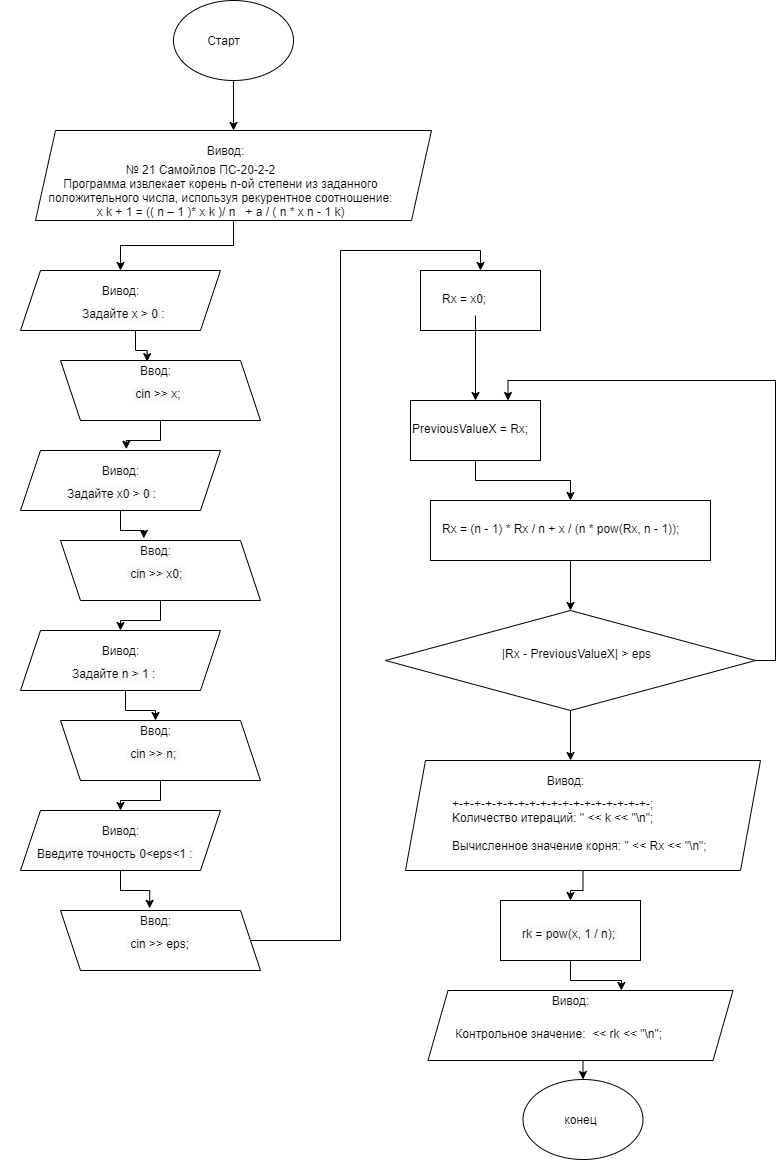

The diagram above was exported from draw.io. Its source (the exported page's mxGraphModel, read from the mxfile embedded in the PNG):
<mxGraphModel dx="1422" dy="772" grid="1" gridSize="10" guides="1" tooltips="1" connect="1" arrows="1" fold="1" page="1" pageScale="1" pageWidth="827" pageHeight="1169" math="0" shadow="0">
  <root>
    <mxCell id="0" />
    <mxCell id="1" parent="0" />
    <mxCell id="cy-6MfeNmSa8VoI-WoYS-83" style="edgeStyle=orthogonalEdgeStyle;rounded=0;orthogonalLoop=1;jettySize=auto;html=1;entryX=0.5;entryY=0;entryDx=0;entryDy=0;" edge="1" parent="1" source="cy-6MfeNmSa8VoI-WoYS-1" target="cy-6MfeNmSa8VoI-WoYS-2">
      <mxGeometry relative="1" as="geometry" />
    </mxCell>
    <mxCell id="cy-6MfeNmSa8VoI-WoYS-1" value="" style="ellipse;whiteSpace=wrap;html=1;" vertex="1" parent="1">
      <mxGeometry x="353" y="10" width="120" height="80" as="geometry" />
    </mxCell>
    <mxCell id="cy-6MfeNmSa8VoI-WoYS-34" style="edgeStyle=orthogonalEdgeStyle;rounded=0;orthogonalLoop=1;jettySize=auto;html=1;entryX=0.5;entryY=0;entryDx=0;entryDy=0;" edge="1" parent="1" source="cy-6MfeNmSa8VoI-WoYS-2" target="cy-6MfeNmSa8VoI-WoYS-6">
      <mxGeometry relative="1" as="geometry" />
    </mxCell>
    <mxCell id="cy-6MfeNmSa8VoI-WoYS-2" value="" style="shape=parallelogram;perimeter=parallelogramPerimeter;whiteSpace=wrap;html=1;fixedSize=1;" vertex="1" parent="1">
      <mxGeometry x="215" y="140" width="396" height="90" as="geometry" />
    </mxCell>
    <mxCell id="cy-6MfeNmSa8VoI-WoYS-3" value="&lt;div&gt;№ 21 Cамойлов ПС-20-2-2&lt;/div&gt;&lt;div&gt;&amp;nbsp; &amp;nbsp; &amp;nbsp; &amp;nbsp; &amp;nbsp; &amp;nbsp; Программа извлекает корень n-ой степени из заданного&lt;/div&gt;&lt;div&gt;&amp;nbsp; &amp;nbsp; &amp;nbsp; &amp;nbsp; &amp;nbsp; &amp;nbsp; положительного числа, используя рекурентное соотношение:&lt;/div&gt;&lt;div&gt;&amp;nbsp; &amp;nbsp; &amp;nbsp; &amp;nbsp; &amp;nbsp; &amp;nbsp; x k + 1 = (( n – 1 )* x k )/ n&amp;nbsp; &amp;nbsp;+ a / ( n * x n - 1 k)&lt;/div&gt;" style="text;html=1;align=center;verticalAlign=middle;resizable=0;points=[];autosize=1;" vertex="1" parent="1">
      <mxGeometry x="180" y="170" width="400" height="60" as="geometry" />
    </mxCell>
    <mxCell id="cy-6MfeNmSa8VoI-WoYS-4" value="Вивод:" style="text;html=1;align=center;verticalAlign=middle;resizable=0;points=[];autosize=1;" vertex="1" parent="1">
      <mxGeometry x="380" y="150" width="50" height="20" as="geometry" />
    </mxCell>
    <mxCell id="cy-6MfeNmSa8VoI-WoYS-6" value="" style="shape=parallelogram;perimeter=parallelogramPerimeter;whiteSpace=wrap;html=1;fixedSize=1;" vertex="1" parent="1">
      <mxGeometry x="200" y="280" width="200" height="60" as="geometry" />
    </mxCell>
    <mxCell id="cy-6MfeNmSa8VoI-WoYS-41" style="edgeStyle=orthogonalEdgeStyle;rounded=0;orthogonalLoop=1;jettySize=auto;html=1;entryX=0.529;entryY=-0.022;entryDx=0;entryDy=0;entryPerimeter=0;" edge="1" parent="1" source="cy-6MfeNmSa8VoI-WoYS-7" target="cy-6MfeNmSa8VoI-WoYS-8">
      <mxGeometry relative="1" as="geometry" />
    </mxCell>
    <mxCell id="cy-6MfeNmSa8VoI-WoYS-7" value="" style="shape=parallelogram;perimeter=parallelogramPerimeter;whiteSpace=wrap;html=1;fixedSize=1;direction=west;flipV=1;" vertex="1" parent="1">
      <mxGeometry x="240" y="370" width="200" height="60" as="geometry" />
    </mxCell>
    <mxCell id="cy-6MfeNmSa8VoI-WoYS-8" value="" style="shape=parallelogram;perimeter=parallelogramPerimeter;whiteSpace=wrap;html=1;fixedSize=1;" vertex="1" parent="1">
      <mxGeometry x="200" y="460" width="200" height="60" as="geometry" />
    </mxCell>
    <mxCell id="cy-6MfeNmSa8VoI-WoYS-44" style="edgeStyle=orthogonalEdgeStyle;rounded=0;orthogonalLoop=1;jettySize=auto;html=1;entryX=0.5;entryY=1;entryDx=0;entryDy=0;" edge="1" parent="1" source="cy-6MfeNmSa8VoI-WoYS-12" target="cy-6MfeNmSa8VoI-WoYS-13">
      <mxGeometry relative="1" as="geometry" />
    </mxCell>
    <mxCell id="cy-6MfeNmSa8VoI-WoYS-12" value="" style="shape=parallelogram;perimeter=parallelogramPerimeter;whiteSpace=wrap;html=1;fixedSize=1;flipV=1;" vertex="1" parent="1">
      <mxGeometry x="240" y="550" width="200" height="60" as="geometry" />
    </mxCell>
    <mxCell id="cy-6MfeNmSa8VoI-WoYS-13" value="" style="shape=parallelogram;perimeter=parallelogramPerimeter;whiteSpace=wrap;html=1;fixedSize=1;direction=west;flipV=1;flipH=1;" vertex="1" parent="1">
      <mxGeometry x="200" y="640" width="200" height="60" as="geometry" />
    </mxCell>
    <mxCell id="cy-6MfeNmSa8VoI-WoYS-46" style="edgeStyle=orthogonalEdgeStyle;rounded=0;orthogonalLoop=1;jettySize=auto;html=1;entryX=0.5;entryY=0;entryDx=0;entryDy=0;" edge="1" parent="1" source="cy-6MfeNmSa8VoI-WoYS-14" target="cy-6MfeNmSa8VoI-WoYS-19">
      <mxGeometry relative="1" as="geometry" />
    </mxCell>
    <mxCell id="cy-6MfeNmSa8VoI-WoYS-14" value="" style="shape=parallelogram;perimeter=parallelogramPerimeter;whiteSpace=wrap;html=1;fixedSize=1;flipV=1;" vertex="1" parent="1">
      <mxGeometry x="240" y="730" width="200" height="60" as="geometry" />
    </mxCell>
    <mxCell id="cy-6MfeNmSa8VoI-WoYS-15" value="Вивод:" style="text;html=1;align=center;verticalAlign=middle;resizable=0;points=[];autosize=1;" vertex="1" parent="1">
      <mxGeometry x="275" y="290" width="50" height="20" as="geometry" />
    </mxCell>
    <mxCell id="cy-6MfeNmSa8VoI-WoYS-16" value="Вивод:" style="text;html=1;align=center;verticalAlign=middle;resizable=0;points=[];autosize=1;" vertex="1" parent="1">
      <mxGeometry x="275" y="470" width="50" height="20" as="geometry" />
    </mxCell>
    <mxCell id="cy-6MfeNmSa8VoI-WoYS-17" value="Вивод:" style="text;html=1;align=center;verticalAlign=middle;resizable=0;points=[];autosize=1;" vertex="1" parent="1">
      <mxGeometry x="275" y="650" width="50" height="20" as="geometry" />
    </mxCell>
    <mxCell id="cy-6MfeNmSa8VoI-WoYS-19" value="" style="shape=parallelogram;perimeter=parallelogramPerimeter;whiteSpace=wrap;html=1;fixedSize=1;" vertex="1" parent="1">
      <mxGeometry x="200" y="820" width="200" height="60" as="geometry" />
    </mxCell>
    <mxCell id="cy-6MfeNmSa8VoI-WoYS-52" style="edgeStyle=orthogonalEdgeStyle;rounded=0;orthogonalLoop=1;jettySize=auto;html=1;entryX=0.5;entryY=0;entryDx=0;entryDy=0;" edge="1" parent="1" source="cy-6MfeNmSa8VoI-WoYS-20" target="cy-6MfeNmSa8VoI-WoYS-49">
      <mxGeometry relative="1" as="geometry" />
    </mxCell>
    <mxCell id="cy-6MfeNmSa8VoI-WoYS-20" value="" style="shape=parallelogram;perimeter=parallelogramPerimeter;whiteSpace=wrap;html=1;fixedSize=1;flipV=1;" vertex="1" parent="1">
      <mxGeometry x="240" y="920" width="200" height="60" as="geometry" />
    </mxCell>
    <mxCell id="cy-6MfeNmSa8VoI-WoYS-21" value="Вивод:" style="text;html=1;align=center;verticalAlign=middle;resizable=0;points=[];autosize=1;" vertex="1" parent="1">
      <mxGeometry x="275" y="830" width="50" height="20" as="geometry" />
    </mxCell>
    <mxCell id="cy-6MfeNmSa8VoI-WoYS-22" value="Ввод:" style="text;html=1;align=center;verticalAlign=middle;resizable=0;points=[];autosize=1;" vertex="1" parent="1">
      <mxGeometry x="310" y="550" width="50" height="20" as="geometry" />
    </mxCell>
    <mxCell id="cy-6MfeNmSa8VoI-WoYS-23" value="Ввод:" style="text;html=1;align=center;verticalAlign=middle;resizable=0;points=[];autosize=1;" vertex="1" parent="1">
      <mxGeometry x="310" y="370" width="50" height="20" as="geometry" />
    </mxCell>
    <mxCell id="cy-6MfeNmSa8VoI-WoYS-24" value="Ввод:" style="text;html=1;align=center;verticalAlign=middle;resizable=0;points=[];autosize=1;" vertex="1" parent="1">
      <mxGeometry x="310" y="920" width="50" height="20" as="geometry" />
    </mxCell>
    <mxCell id="cy-6MfeNmSa8VoI-WoYS-25" value="Ввод:" style="text;html=1;align=center;verticalAlign=middle;resizable=0;points=[];autosize=1;" vertex="1" parent="1">
      <mxGeometry x="310" y="730" width="50" height="20" as="geometry" />
    </mxCell>
    <mxCell id="cy-6MfeNmSa8VoI-WoYS-40" style="edgeStyle=orthogonalEdgeStyle;rounded=0;orthogonalLoop=1;jettySize=auto;html=1;entryX=0.333;entryY=0.058;entryDx=0;entryDy=0;entryPerimeter=0;" edge="1" parent="1" source="cy-6MfeNmSa8VoI-WoYS-26" target="cy-6MfeNmSa8VoI-WoYS-23">
      <mxGeometry relative="1" as="geometry" />
    </mxCell>
    <mxCell id="cy-6MfeNmSa8VoI-WoYS-26" value="&lt;span style=&quot;color: rgb(0, 0, 0); font-family: helvetica; font-size: 12px; font-style: normal; font-weight: 400; letter-spacing: normal; text-align: left; text-indent: 0px; text-transform: none; word-spacing: 0px; background-color: rgb(248, 249, 250); display: inline; float: none;&quot;&gt;Задайте x &amp;gt; 0 :&lt;/span&gt;" style="text;whiteSpace=wrap;html=1;" vertex="1" parent="1">
      <mxGeometry x="260" y="310" width="110" height="30" as="geometry" />
    </mxCell>
    <mxCell id="cy-6MfeNmSa8VoI-WoYS-43" style="edgeStyle=orthogonalEdgeStyle;rounded=0;orthogonalLoop=1;jettySize=auto;html=1;entryX=0.267;entryY=-0.108;entryDx=0;entryDy=0;entryPerimeter=0;" edge="1" parent="1" source="cy-6MfeNmSa8VoI-WoYS-27" target="cy-6MfeNmSa8VoI-WoYS-22">
      <mxGeometry relative="1" as="geometry" />
    </mxCell>
    <mxCell id="cy-6MfeNmSa8VoI-WoYS-27" value="&lt;span style=&quot;color: rgb(0, 0, 0); font-family: helvetica; font-size: 12px; font-style: normal; font-weight: 400; letter-spacing: normal; text-align: left; text-indent: 0px; text-transform: none; word-spacing: 0px; background-color: rgb(248, 249, 250); display: inline; float: none;&quot;&gt;Задайте x0 &amp;gt; 0&lt;/span&gt;&lt;span style=&quot;color: rgb(0, 0, 0); font-family: helvetica; font-size: 12px; font-style: normal; font-weight: 400; letter-spacing: normal; text-align: left; text-indent: 0px; text-transform: none; word-spacing: 0px; background-color: rgb(248, 249, 250); display: inline; float: none;&quot;&gt;&amp;nbsp;:&lt;/span&gt;" style="text;whiteSpace=wrap;html=1;" vertex="1" parent="1">
      <mxGeometry x="245" y="490" width="110" height="30" as="geometry" />
    </mxCell>
    <mxCell id="cy-6MfeNmSa8VoI-WoYS-47" style="edgeStyle=orthogonalEdgeStyle;rounded=0;orthogonalLoop=1;jettySize=auto;html=1;entryX=0.383;entryY=-0.108;entryDx=0;entryDy=0;entryPerimeter=0;" edge="1" parent="1" source="cy-6MfeNmSa8VoI-WoYS-28" target="cy-6MfeNmSa8VoI-WoYS-24">
      <mxGeometry relative="1" as="geometry" />
    </mxCell>
    <mxCell id="cy-6MfeNmSa8VoI-WoYS-28" value="&lt;span style=&quot;color: rgb(0 , 0 , 0) ; font-family: &amp;#34;helvetica&amp;#34; ; font-size: 12px ; font-style: normal ; font-weight: 400 ; letter-spacing: normal ; text-align: left ; text-indent: 0px ; text-transform: none ; word-spacing: 0px ; background-color: rgb(248 , 249 , 250) ; display: inline ; float: none&quot;&gt;Введите точность 0&amp;lt;eps&amp;lt;1 :&lt;/span&gt;" style="text;whiteSpace=wrap;html=1;" vertex="1" parent="1">
      <mxGeometry x="215" y="850" width="170" height="30" as="geometry" />
    </mxCell>
    <mxCell id="cy-6MfeNmSa8VoI-WoYS-45" style="edgeStyle=orthogonalEdgeStyle;rounded=0;orthogonalLoop=1;jettySize=auto;html=1;" edge="1" parent="1" source="cy-6MfeNmSa8VoI-WoYS-29" target="cy-6MfeNmSa8VoI-WoYS-25">
      <mxGeometry relative="1" as="geometry" />
    </mxCell>
    <mxCell id="cy-6MfeNmSa8VoI-WoYS-29" value="&lt;span style=&quot;color: rgb(0, 0, 0); font-family: helvetica; font-size: 12px; font-style: normal; font-weight: 400; letter-spacing: normal; text-align: left; text-indent: 0px; text-transform: none; word-spacing: 0px; background-color: rgb(248, 249, 250); display: inline; float: none;&quot;&gt;Задайте n &amp;gt; 1 :&lt;/span&gt;" style="text;whiteSpace=wrap;html=1;" vertex="1" parent="1">
      <mxGeometry x="250" y="670" width="110" height="30" as="geometry" />
    </mxCell>
    <mxCell id="cy-6MfeNmSa8VoI-WoYS-30" value="&lt;span style=&quot;color: rgb(0, 0, 0); font-family: helvetica; font-size: 12px; font-style: normal; font-weight: 400; letter-spacing: normal; text-align: left; text-indent: 0px; text-transform: none; word-spacing: 0px; background-color: rgb(248, 249, 250); display: inline; float: none;&quot;&gt;&amp;nbsp;cin &amp;gt;&amp;gt; x;&lt;span&gt;&amp;nbsp;&lt;/span&gt;&lt;/span&gt;" style="text;whiteSpace=wrap;html=1;" vertex="1" parent="1">
      <mxGeometry x="310" y="390" width="80" height="30" as="geometry" />
    </mxCell>
    <mxCell id="cy-6MfeNmSa8VoI-WoYS-31" value="&lt;span style=&quot;color: rgb(0, 0, 0); font-family: helvetica; font-size: 12px; font-style: normal; font-weight: 400; letter-spacing: normal; text-align: left; text-indent: 0px; text-transform: none; word-spacing: 0px; background-color: rgb(248, 249, 250); display: inline; float: none;&quot;&gt;&amp;nbsp;cin &amp;gt;&amp;gt; x0;&lt;span&gt;&amp;nbsp;&lt;/span&gt;&lt;/span&gt;&lt;br style=&quot;color: rgb(0, 0, 0); font-family: helvetica; font-size: 12px; font-style: normal; font-weight: 400; letter-spacing: normal; text-align: left; text-indent: 0px; text-transform: none; word-spacing: 0px; background-color: rgb(248, 249, 250);&quot;&gt;" style="text;whiteSpace=wrap;html=1;" vertex="1" parent="1">
      <mxGeometry x="305" y="570" width="80" height="30" as="geometry" />
    </mxCell>
    <mxCell id="cy-6MfeNmSa8VoI-WoYS-32" value="&lt;span style=&quot;color: rgb(0, 0, 0); font-family: helvetica; font-size: 12px; font-style: normal; font-weight: 400; letter-spacing: normal; text-align: left; text-indent: 0px; text-transform: none; word-spacing: 0px; background-color: rgb(248, 249, 250); display: inline; float: none;&quot;&gt;&amp;nbsp;cin &amp;gt;&amp;gt; n;&lt;span&gt;&amp;nbsp;&lt;/span&gt;&lt;/span&gt;&lt;br style=&quot;color: rgb(0, 0, 0); font-family: helvetica; font-size: 12px; font-style: normal; font-weight: 400; letter-spacing: normal; text-align: left; text-indent: 0px; text-transform: none; word-spacing: 0px; background-color: rgb(248, 249, 250);&quot;&gt;" style="text;whiteSpace=wrap;html=1;" vertex="1" parent="1">
      <mxGeometry x="305" y="750" width="80" height="30" as="geometry" />
    </mxCell>
    <mxCell id="cy-6MfeNmSa8VoI-WoYS-33" value="&lt;span style=&quot;color: rgb(0, 0, 0); font-family: helvetica; font-size: 12px; font-style: normal; font-weight: 400; letter-spacing: normal; text-align: left; text-indent: 0px; text-transform: none; word-spacing: 0px; background-color: rgb(248, 249, 250); display: inline; float: none;&quot;&gt;&amp;nbsp;cin &amp;gt;&amp;gt; eps;&lt;/span&gt;" style="text;whiteSpace=wrap;html=1;" vertex="1" parent="1">
      <mxGeometry x="305" y="940" width="90" height="30" as="geometry" />
    </mxCell>
    <mxCell id="cy-6MfeNmSa8VoI-WoYS-49" value="" style="rounded=0;whiteSpace=wrap;html=1;" vertex="1" parent="1">
      <mxGeometry x="600" y="280" width="120" height="60" as="geometry" />
    </mxCell>
    <mxCell id="cy-6MfeNmSa8VoI-WoYS-63" style="edgeStyle=orthogonalEdgeStyle;rounded=0;orthogonalLoop=1;jettySize=auto;html=1;entryX=0.5;entryY=0;entryDx=0;entryDy=0;" edge="1" parent="1" source="cy-6MfeNmSa8VoI-WoYS-50" target="cy-6MfeNmSa8VoI-WoYS-54">
      <mxGeometry relative="1" as="geometry" />
    </mxCell>
    <mxCell id="cy-6MfeNmSa8VoI-WoYS-50" value="Rx = x0;" style="text;whiteSpace=wrap;html=1;" vertex="1" parent="1">
      <mxGeometry x="620" y="295" width="70" height="30" as="geometry" />
    </mxCell>
    <mxCell id="cy-6MfeNmSa8VoI-WoYS-53" value="" style="ellipse;whiteSpace=wrap;html=1;" vertex="1" parent="1">
      <mxGeometry x="702.5" y="1089" width="120" height="80" as="geometry" />
    </mxCell>
    <mxCell id="cy-6MfeNmSa8VoI-WoYS-64" style="edgeStyle=orthogonalEdgeStyle;rounded=0;orthogonalLoop=1;jettySize=auto;html=1;entryX=0.5;entryY=0;entryDx=0;entryDy=0;" edge="1" parent="1" source="cy-6MfeNmSa8VoI-WoYS-54" target="cy-6MfeNmSa8VoI-WoYS-57">
      <mxGeometry relative="1" as="geometry" />
    </mxCell>
    <mxCell id="cy-6MfeNmSa8VoI-WoYS-54" value="" style="rounded=0;whiteSpace=wrap;html=1;" vertex="1" parent="1">
      <mxGeometry x="590" y="410" width="130" height="60" as="geometry" />
    </mxCell>
    <mxCell id="cy-6MfeNmSa8VoI-WoYS-55" value="PreviousValueX = Rx;" style="text;whiteSpace=wrap;html=1;" vertex="1" parent="1">
      <mxGeometry x="590" y="425" width="120" height="30" as="geometry" />
    </mxCell>
    <mxCell id="cy-6MfeNmSa8VoI-WoYS-65" style="edgeStyle=orthogonalEdgeStyle;rounded=0;orthogonalLoop=1;jettySize=auto;html=1;entryX=0.5;entryY=0;entryDx=0;entryDy=0;" edge="1" parent="1" source="cy-6MfeNmSa8VoI-WoYS-57" target="cy-6MfeNmSa8VoI-WoYS-60">
      <mxGeometry relative="1" as="geometry" />
    </mxCell>
    <mxCell id="cy-6MfeNmSa8VoI-WoYS-57" value="" style="rounded=0;whiteSpace=wrap;html=1;" vertex="1" parent="1">
      <mxGeometry x="610" y="510" width="280" height="60" as="geometry" />
    </mxCell>
    <mxCell id="cy-6MfeNmSa8VoI-WoYS-58" value="Rx = (n - 1) * Rx / n + x / (n * pow(Rx, n - 1));" style="text;whiteSpace=wrap;html=1;" vertex="1" parent="1">
      <mxGeometry x="620" y="525" width="260" height="30" as="geometry" />
    </mxCell>
    <mxCell id="cy-6MfeNmSa8VoI-WoYS-66" style="edgeStyle=orthogonalEdgeStyle;rounded=0;orthogonalLoop=1;jettySize=auto;html=1;exitX=1;exitY=0.5;exitDx=0;exitDy=0;entryX=0.75;entryY=0;entryDx=0;entryDy=0;" edge="1" parent="1" source="cy-6MfeNmSa8VoI-WoYS-60" target="cy-6MfeNmSa8VoI-WoYS-54">
      <mxGeometry relative="1" as="geometry" />
    </mxCell>
    <mxCell id="cy-6MfeNmSa8VoI-WoYS-67" style="edgeStyle=orthogonalEdgeStyle;rounded=0;orthogonalLoop=1;jettySize=auto;html=1;exitX=0.5;exitY=1;exitDx=0;exitDy=0;" edge="1" parent="1" source="cy-6MfeNmSa8VoI-WoYS-60">
      <mxGeometry relative="1" as="geometry">
        <mxPoint x="750" y="770" as="targetPoint" />
      </mxGeometry>
    </mxCell>
    <mxCell id="cy-6MfeNmSa8VoI-WoYS-60" value="" style="rhombus;whiteSpace=wrap;html=1;" vertex="1" parent="1">
      <mxGeometry x="565" y="620" width="370" height="100" as="geometry" />
    </mxCell>
    <mxCell id="cy-6MfeNmSa8VoI-WoYS-61" value="|Rx - PreviousValueX| &amp;gt; eps" style="text;whiteSpace=wrap;html=1;" vertex="1" parent="1">
      <mxGeometry x="680" y="650" width="160" height="30" as="geometry" />
    </mxCell>
    <mxCell id="cy-6MfeNmSa8VoI-WoYS-80" style="edgeStyle=orthogonalEdgeStyle;rounded=0;orthogonalLoop=1;jettySize=auto;html=1;entryX=0.5;entryY=0;entryDx=0;entryDy=0;" edge="1" parent="1" source="cy-6MfeNmSa8VoI-WoYS-69" target="cy-6MfeNmSa8VoI-WoYS-77">
      <mxGeometry relative="1" as="geometry" />
    </mxCell>
    <mxCell id="cy-6MfeNmSa8VoI-WoYS-69" value="" style="shape=parallelogram;perimeter=parallelogramPerimeter;whiteSpace=wrap;html=1;fixedSize=1;" vertex="1" parent="1">
      <mxGeometry x="585" y="770" width="355" height="110" as="geometry" />
    </mxCell>
    <mxCell id="cy-6MfeNmSa8VoI-WoYS-70" value="Вивод:" style="text;html=1;align=center;verticalAlign=middle;resizable=0;points=[];autosize=1;" vertex="1" parent="1">
      <mxGeometry x="720" y="780" width="50" height="20" as="geometry" />
    </mxCell>
    <mxCell id="cy-6MfeNmSa8VoI-WoYS-71" value="&lt;div&gt;&lt;font face=&quot;helvetica&quot;&gt;+-+-+-+-+-+-+-+-+-+-+-+-+-+-+-+-+-+-;&lt;/font&gt;&lt;/div&gt;&lt;div&gt;&lt;font face=&quot;helvetica&quot;&gt;Kоличество итераций: &quot; &amp;lt;&amp;lt; k &amp;lt;&amp;lt; &quot;\n&quot;;&lt;/font&gt;&lt;/div&gt;&lt;div&gt;&lt;font face=&quot;helvetica&quot;&gt;&lt;br&gt;&lt;/font&gt;&lt;/div&gt;&lt;div&gt;&lt;font face=&quot;helvetica&quot;&gt;Вычисленное значение корня: &quot; &amp;lt;&amp;lt; Rx &amp;lt;&amp;lt; &quot;\n&quot;;&lt;/font&gt;&lt;/div&gt;" style="text;whiteSpace=wrap;html=1;" vertex="1" parent="1">
      <mxGeometry x="630" y="800" width="270" height="70" as="geometry" />
    </mxCell>
    <mxCell id="cy-6MfeNmSa8VoI-WoYS-84" style="edgeStyle=orthogonalEdgeStyle;rounded=0;orthogonalLoop=1;jettySize=auto;html=1;exitX=0.5;exitY=1;exitDx=0;exitDy=0;entryX=0.5;entryY=0;entryDx=0;entryDy=0;" edge="1" parent="1" source="cy-6MfeNmSa8VoI-WoYS-73" target="cy-6MfeNmSa8VoI-WoYS-53">
      <mxGeometry relative="1" as="geometry" />
    </mxCell>
    <mxCell id="cy-6MfeNmSa8VoI-WoYS-73" value="" style="shape=parallelogram;perimeter=parallelogramPerimeter;whiteSpace=wrap;html=1;fixedSize=1;" vertex="1" parent="1">
      <mxGeometry x="607.5" y="1000" width="305" height="70" as="geometry" />
    </mxCell>
    <mxCell id="cy-6MfeNmSa8VoI-WoYS-74" value="Вивод:" style="text;html=1;align=center;verticalAlign=middle;resizable=0;points=[];autosize=1;" vertex="1" parent="1">
      <mxGeometry x="725" y="1000" width="50" height="20" as="geometry" />
    </mxCell>
    <mxCell id="cy-6MfeNmSa8VoI-WoYS-75" value="&amp;nbsp;Контрольное значение:&amp;nbsp; &amp;lt;&amp;lt; rk &amp;lt;&amp;lt; &quot;\n&quot;;" style="text;whiteSpace=wrap;html=1;" vertex="1" parent="1">
      <mxGeometry x="630" y="1030" width="220" height="30" as="geometry" />
    </mxCell>
    <mxCell id="cy-6MfeNmSa8VoI-WoYS-81" style="edgeStyle=orthogonalEdgeStyle;rounded=0;orthogonalLoop=1;jettySize=auto;html=1;entryX=0.634;entryY=0;entryDx=0;entryDy=0;entryPerimeter=0;" edge="1" parent="1" source="cy-6MfeNmSa8VoI-WoYS-77" target="cy-6MfeNmSa8VoI-WoYS-73">
      <mxGeometry relative="1" as="geometry" />
    </mxCell>
    <mxCell id="cy-6MfeNmSa8VoI-WoYS-77" value="" style="rounded=0;whiteSpace=wrap;html=1;" vertex="1" parent="1">
      <mxGeometry x="680" y="910" width="140" height="60" as="geometry" />
    </mxCell>
    <mxCell id="cy-6MfeNmSa8VoI-WoYS-78" value="&lt;span style=&quot;color: rgb(0, 0, 0); font-family: helvetica; font-size: 12px; font-style: normal; font-weight: 400; letter-spacing: normal; text-align: left; text-indent: 0px; text-transform: none; word-spacing: 0px; background-color: rgb(248, 249, 250); display: inline; float: none;&quot;&gt;rk = pow(x, 1 / n);&lt;span&gt;&amp;nbsp;&lt;/span&gt;&lt;/span&gt;" style="text;whiteSpace=wrap;html=1;" vertex="1" parent="1">
      <mxGeometry x="700" y="930" width="120" height="30" as="geometry" />
    </mxCell>
    <mxCell id="cy-6MfeNmSa8VoI-WoYS-82" value="Старт" style="text;html=1;align=center;verticalAlign=middle;resizable=0;points=[];autosize=1;" vertex="1" parent="1">
      <mxGeometry x="378" y="40" width="50" height="20" as="geometry" />
    </mxCell>
    <mxCell id="cy-6MfeNmSa8VoI-WoYS-85" value="конец" style="text;html=1;align=center;verticalAlign=middle;resizable=0;points=[];autosize=1;" vertex="1" parent="1">
      <mxGeometry x="735" y="1119" width="50" height="20" as="geometry" />
    </mxCell>
  </root>
</mxGraphModel>